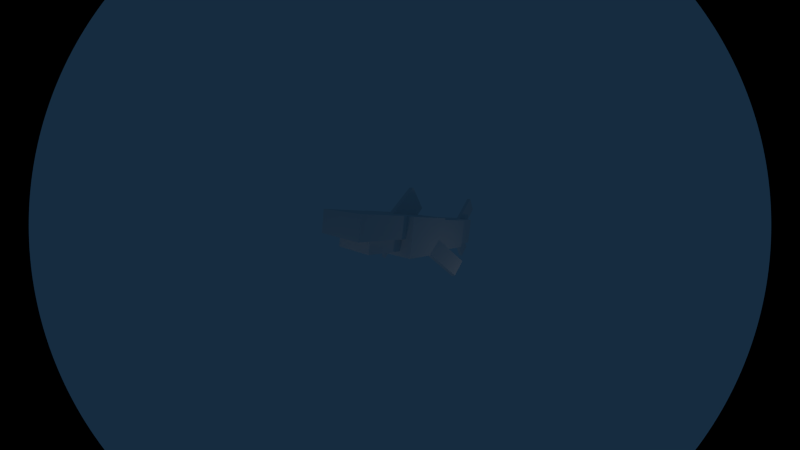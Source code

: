 # Source: mobs_shark.blend  (saved by Blender 2.63.0; exported with 4.5.12 LTS)
import bpy
from mathutils import Matrix  # noqa: F401  (used for matrix-valued properties, if any)

bpy.ops.wm.read_factory_settings(use_empty=True)
scene = bpy.context.scene
scene.name = 'Scene'

# ---- collections
col_collection_1 = bpy.data.collections.new('Collection 1'); scene.collection.children.link(col_collection_1)

# ---- materials (node trees are filled in below, after node groups)
mat_mt_shark_body = bpy.data.materials.new('mt_shark_body')
mat_mt_shark_body.alpha_threshold = 0.0
mat_mt_shark_body.use_transparent_shadow = False
mat_mt_shark_body.roughness = 0.5
mat_mt_shark_body.line_color = (0.0, 0.0, 0.0, 1.0)

# ---- material node trees

# ---- world
world_world = bpy.data.worlds.new('World'); scene.world = world_world
world_world.color = (0.008135, 0.02526, 0.05088)
world_world.use_sun_shadow = False
world_world.sun_shadow_jitter_overblur = 0.0
world_world.cycles.sampling_method = 'MANUAL'
world_world.cycles.sample_map_resolution = 256

# ---- cameras
cam_camera = bpy.data.cameras.new('Camera')
cam_camera.type = 'PANO'
cam_camera.clip_end = 100.0
cam_camera.lens = 35.0
cam_camera.sensor_width = 32.0
cam_camera.sensor_height = 18.0
cam_camera.ortho_scale = 7.314
cam_camera.dof.focus_distance = 0.0
cam_camera.dof.aperture_fstop = 128.0

# ---- lights
light_point_001 = bpy.data.lights.new('Point.001', 'POINT')
light_point_001.transmission_factor = 0.0
light_point_001.energy = 100.0
light_point_001.shadow_buffer_clip_start = 0.5
light_point_001.shadow_soft_size = 1.0
light_point_001.shadow_maximum_resolution = 0.006
light_point_001.use_absolute_resolution = True
light_point_001.cycles.use_multiple_importance_sampling = False
light_point = bpy.data.lights.new('Point', 'POINT')
light_point.transmission_factor = 0.0
light_point.energy = 100.0
light_point.shadow_buffer_clip_start = 0.5
light_point.shadow_soft_size = 1.0
light_point.shadow_maximum_resolution = 0.006
light_point.use_absolute_resolution = True
light_point.cycles.use_multiple_importance_sampling = False
light_lamp = bpy.data.lights.new('Lamp', 'POINT')
light_lamp.transmission_factor = 0.0
light_lamp.cutoff_distance = 30.0
light_lamp.energy = 100.0
light_lamp.shadow_buffer_clip_start = 1.001
light_lamp.shadow_soft_size = 1.0
light_lamp.shadow_maximum_resolution = 0.006
light_lamp.use_absolute_resolution = True
light_lamp.cycles.use_multiple_importance_sampling = False

# ---- meshes
me_4 = bpy.data.meshes.new('4')
me_4.from_pydata([(-0.5852, 0.76, -0.6096), (-0.5852, 0.76, -1.829), (-0.5852, 0.0447, -1.829), (-0.5852, 0.0447, -0.6096), (0.5852, 0.0447, -1.829), (0.5852, 0.0447, -0.6096), (0.5852, 0.76, -1.829), (0.5852, 0.76, -0.6096), (0.6584, -3.258e-08, 0.6096), (0.6584, 0.8047, 0.6096), (-0.6584, 0.8047, 0.6096), (-0.6584, -3.258e-08, 0.6096), (-0.6584, 0.8047, -0.6096), (-0.6584, -3.258e-08, -0.6096), (0.6584, 0.8047, -0.6096), (0.6584, -3.258e-08, -0.6096), (-0.5121, 0.8047, 1.829), (-0.5121, 0.8047, 0.6096), (-0.5121, 0.3576, 0.6096), (-0.5121, 0.3576, 1.829), (0.5121, 0.3576, 0.6096), (0.5121, 0.3576, 1.829), (0.5121, 0.8047, 1.829), (0.5121, 0.8047, 0.6096), (0.0508, 0.7824, 0.5264), (0.0508, 1.411, -0.1022), (-0.0508, 1.411, -0.1022), (-0.0508, 0.7824, 0.5264), (-0.0508, 0.9739, -0.5393), (-0.0508, 0.3453, 0.08928), (0.0508, 0.9739, -0.5393), (0.0508, 0.3453, 0.08928), (0.4918, 0.06634, -0.08012), (1.016, -0.4633, -0.6098), (1.099, -0.4221, -0.5686), (0.575, 0.1076, -0.03891), (1.099, -0.1252, -0.8654), (0.575, 0.4044, -0.3358), (1.016, -0.1664, -0.9066), (0.4918, 0.3632, -0.377), (-1.099, -0.4221, -0.5686), (-1.016, -0.4633, -0.6098), (-0.4918, 0.06634, -0.08012), (-0.575, 0.1076, -0.03891), (-0.575, 0.4044, -0.3358), (-1.099, -0.1252, -0.8654), (-1.016, -0.1664, -0.9066), (-0.4918, 0.3632, -0.377), (0.4064, 0.1036, 1.473), (0.4064, 0.3576, 1.473), (-0.4064, 0.3576, 1.473), (-0.4064, 0.1036, 1.473), (-0.4064, 0.3576, 0.6096), (-0.4064, 0.1036, 0.6096), (0.4064, 0.3576, 0.6096), (0.4064, 0.1036, 0.6096), (-0.2642, 0.76, -1.829), (-0.2642, 0.76, -3.048), (-0.2642, 0.0447, -3.048), (-0.2642, 0.0447, -1.829), (0.2642, 0.0447, -3.048), (0.2642, 0.0447, -1.829), (0.2642, 0.76, -3.048), (0.2642, 0.76, -1.829), (0.0508, -0.4317, -3.175), (0.0508, 0.197, -2.547), (-0.0508, 0.197, -2.547), (-0.0508, -0.4317, -3.175), (-0.0508, 0.4685, -2.818), (-0.0508, -0.1601, -3.447), (0.0508, -0.1601, -3.447), (0.0508, 0.4685, -2.818), (-0.0508, 1.423, -3.318), (-0.0508, 1.1, -3.641), (-0.0508, 0.3812, -2.923), (-0.0508, 0.7045, -2.6), (0.0508, 1.1, -3.641), (0.0508, 0.3812, -2.923), (0.0508, 1.423, -3.318), (0.0508, 0.7045, -2.6)], [], [(0, 1, 2, 3), (2, 4, 5, 3), (1, 6, 4, 2), (1, 0, 7, 6), (0, 3, 5, 7), (4, 6, 7, 5), (8, 9, 10, 11), (10, 12, 13, 11), (9, 14, 12, 10), (15, 14, 9, 8), (13, 15, 8, 11), (12, 14, 15, 13), (16, 17, 18, 19), (18, 20, 21, 19), (22, 23, 17, 16), (21, 22, 16, 19), (20, 23, 22, 21), (24, 25, 26, 27), (26, 28, 29, 27), (25, 30, 28, 26), (31, 30, 25, 24), (28, 30, 31, 29), (32, 33, 34, 35), (34, 36, 37, 35), (33, 38, 36, 34), (39, 38, 33, 32), (36, 38, 39, 37), (40, 41, 42, 43), (44, 45, 40, 43), (45, 46, 41, 40), (41, 46, 47, 42), (47, 46, 45, 44), (48, 49, 50, 51), (50, 52, 53, 51), (49, 54, 52, 50), (55, 54, 49, 48), (53, 55, 48, 51), (52, 54, 55, 53), (56, 57, 58, 59), (58, 60, 61, 59), (57, 62, 60, 58), (63, 62, 57, 56), (61, 63, 56, 59), (60, 62, 63, 61), (64, 65, 66, 67), (66, 68, 69, 67), (70, 71, 65, 64), (69, 70, 64, 67), (68, 71, 70, 69), (72, 73, 74, 75), (73, 76, 77, 74), (78, 76, 73, 72), (79, 78, 72, 75), (77, 76, 78, 79)])
_uv = me_4.uv_layers.new(name='UVMap')
_uv.uv.foreach_set('vector', [0.5923, 0.4285, 0.5917, 0.2301, 0.7081, 0.2297, 0.7087, 0.4282, 0.2144, 0.2296, 0.4049, 0.2302, 0.4043, 0.4286, 0.2138, 0.428, 0.5712, 0.8378, 0.5706, 0.6473, 0.687, 0.6469, 0.6876, 0.8374, 0.01348, 0.4286, 0.01287, 0.2302, 0.2034, 0.2296, 0.204, 0.428, 0.8138, 0.8377, 0.6974, 0.8374, 0.698, 0.6469, 0.8144, 0.6472, 0.5997, 0.02137, 0.7161, 0.02101, 0.7167, 0.2195, 0.6003, 0.2198, 0.4146, 0.4387, 0.5456, 0.4383, 0.5463, 0.6526, 0.4153, 0.653, 0.07301, 0.6372, 0.0724, 0.4388, 0.2034, 0.4384, 0.204, 0.6368, 0.004883, 0.005492, 0.2033, 0.004883, 0.204, 0.2192, 0.005541, 0.2198, 0.556, 0.4387, 0.687, 0.4383, 0.6876, 0.6368, 0.5566, 0.6372, 0.4122, 0.004883, 0.4129, 0.2192, 0.2144, 0.2198, 0.2138, 0.005492, 0.2739, 0.6531, 0.2732, 0.4388, 0.4042, 0.4384, 0.4049, 0.6527, 0.2357, 0.8615, 0.2351, 0.6631, 0.3079, 0.6629, 0.3085, 0.8613, 0.5899, 0.2193, 0.4232, 0.2198, 0.4226, 0.02137, 0.5893, 0.02086, 0.4146, 0.428, 0.4152, 0.2296, 0.5819, 0.2301, 0.5813, 0.4285, 0.04704, 0.7977, 0.1198, 0.798, 0.1193, 0.9646, 0.04653, 0.9644, 0.8229, 0.02137, 0.8956, 0.02114, 0.8962, 0.2196, 0.8235, 0.2198, 0.0129, 0.9045, 0.01321, 0.8022, 0.02975, 0.8022, 0.02943, 0.9045, 0.8242, 0.6469, 0.9248, 0.6469, 0.9248, 0.7916, 0.8242, 0.7916, 0.01321, 0.8022, 0.01343, 0.731, 0.02996, 0.7311, 0.02975, 0.8022, 0.8242, 0.6371, 0.8242, 0.4924, 0.9248, 0.4924, 0.9248, 0.6371, 0.9948, 0.2198, 0.9783, 0.2198, 0.9786, 0.1174, 0.9951, 0.1175, 0.7119, 0.8475, 0.7117, 0.9688, 0.6974, 0.9736, 0.6975, 0.8523, 0.6193, 0.8476, 0.6876, 0.8476, 0.6876, 0.9695, 0.6193, 0.9695, 0.2275, 0.5888, 0.2273, 0.6372, 0.2138, 0.6438, 0.2139, 0.5955, 0.2402, 0.9932, 0.2402, 0.8713, 0.3085, 0.8713, 0.3085, 0.9932, 0.9346, 0.511, 0.9489, 0.5158, 0.9491, 0.6371, 0.9347, 0.6324, 0.7218, 0.8475, 0.7361, 0.8523, 0.7363, 0.9736, 0.7219, 0.9688, 0.7461, 0.9694, 0.7461, 0.8475, 0.8144, 0.8475, 0.8144, 0.9694, 0.04093, 0.731, 0.0545, 0.7377, 0.05464, 0.786, 0.04108, 0.7793, 0.3365, 0.8713, 0.4049, 0.8713, 0.4049, 0.9933, 0.3365, 0.9933, 0.9733, 0.511, 0.9732, 0.6324, 0.9588, 0.6371, 0.959, 0.5158, 0.0129, 0.589, 0.05424, 0.5888, 0.05464, 0.7211, 0.0133, 0.7213, 0.01287, 0.5789, 0.0133, 0.4384, 0.05464, 0.4385, 0.05421, 0.5791, 0.2036, 0.647, 0.204, 0.7876, 0.07169, 0.788, 0.07126, 0.6474, 0.2138, 0.4385, 0.2551, 0.4384, 0.2555, 0.5789, 0.2142, 0.5791, 0.5474, 0.8034, 0.4151, 0.8038, 0.4146, 0.6632, 0.5469, 0.6628, 0.9299, 0.4285, 0.9295, 0.2962, 0.9708, 0.2961, 0.9712, 0.4284, 0.7191, 0.4285, 0.7185, 0.2301, 0.8349, 0.2297, 0.8355, 0.4282, 0.7271, 0.0211, 0.8131, 0.02137, 0.8125, 0.2198, 0.7265, 0.2196, 0.461, 0.8138, 0.547, 0.8135, 0.5474, 0.93, 0.4614, 0.9302, 0.3183, 0.8613, 0.3189, 0.6629, 0.4049, 0.6631, 0.4043, 0.8616, 0.9102, 0.8013, 0.9105, 0.9178, 0.8245, 0.918, 0.8242, 0.8016, 0.6974, 0.4387, 0.8138, 0.4383, 0.8144, 0.6368, 0.698, 0.6371, 0.9781, 0.6615, 0.9777, 0.7639, 0.9612, 0.7638, 0.9615, 0.6615, 0.9828, 0.946, 0.9203, 0.946, 0.9203, 0.8013, 0.9828, 0.8013, 0.9685, 0.07511, 0.9685, 0.2198, 0.906, 0.2198, 0.906, 0.07511, 0.8242, 0.4384, 0.8407, 0.4383, 0.8409, 0.4825, 0.8243, 0.4826, 0.5872, 0.9499, 0.5706, 0.9499, 0.5709, 0.8476, 0.5875, 0.8476, 0.1296, 0.7977, 0.204, 0.7977, 0.204, 0.9631, 0.1296, 0.9631, 0.9511, 0.7639, 0.9345, 0.7638, 0.9349, 0.6469, 0.9514, 0.6469, 0.2554, 0.5888, 0.2555, 0.6415, 0.239, 0.6415, 0.2388, 0.5889, 0.4312, 0.8135, 0.4315, 0.9305, 0.415, 0.9305, 0.4146, 0.8136, 0.8453, 0.4285, 0.8453, 0.2632, 0.9197, 0.2632, 0.9197, 0.4285])
me_4.materials.append(mat_mt_shark_body)
me_4.use_remesh_preserve_volume = False
me_4.use_remesh_preserve_attributes = False
me_4.use_mirror_vertex_groups = False
me_4.update()
arm_armature_001 = bpy.data.armatures.new('Armature.001')  # bones are not reproduced

# ---- objects
ob_point_001 = bpy.data.objects.new('Point.001', light_point_001)
ob_point = bpy.data.objects.new('Point', light_point)
ob_armature = bpy.data.objects.new('Armature', arm_armature_001)
ob_mesh = bpy.data.objects.new('Mesh', me_4)
ob_lamp = bpy.data.objects.new('Lamp', light_lamp)
ob_camera = bpy.data.objects.new('Camera', cam_camera)

# ---- transforms, parenting, visibility, modifiers, constraints
ob_point_001.location = (-4.727, -34.75, -21.98)
ob_point_001.lineart.crease_threshold = 0.0
ob_point.location = (-4.727, 14.12, -6.822)
ob_point.lineart.crease_threshold = 0.0
ob_armature.location = (-0.2607, -0.06638, -0.1116)
ob_armature.show_in_front = True
ob_armature.lineart.crease_threshold = 0.0
ob_mesh.parent = ob_armature
ob_mesh.matrix_parent_inverse = Matrix(((1.0, 0.0, 0.0, 0.2607), (0.0, 1.0, 0.0, 0.06638), (0.0, 0.0, 1.0, 0.1116), (0.0, 0.0, 0.0, 1.0)))
ob_mesh.location = (0.0, -0.7263, -2.362)
ob_mesh.rotation_euler = (1.571, -0.0, 1.571)
ob_mesh.scale = (6.346, 6.346, 6.346)
ob_mesh.show_in_front = True
ob_mesh.lineart.crease_threshold = 0.0
_vg = ob_mesh.vertex_groups.new(name='Bone')
for _i, _w in zip([16, 17, 18, 19, 20, 21, 22, 23, 24, 25, 26, 27, 28, 29, 30, 31, 48, 49, 50, 51, 52, 53, 54, 55], [1.0, 1.0, 1.0, 1.0, 1.0, 1.0, 1.0, 1.0, 1.0, 1.0, 1.0, 1.0, 1.0, 1.0, 1.0, 1.0, 1.0, 1.0, 1.0, 1.0, 1.0, 1.0, 1.0, 1.0]): _vg.add([_i], _w, 'REPLACE')
_vg = ob_mesh.vertex_groups.new(name='Bone.001')
for _i, _w in zip([8, 9, 10, 11, 12, 13, 14, 15], [0.6405, 0.5936, 0.9266, 0.928, 0.9022, 0.8061, 0.2147, 0.4713]): _vg.add([_i], _w, 'REPLACE')
_vg = ob_mesh.vertex_groups.new(name='Bone.007')
_vg.add([40, 41, 42, 43, 44, 45, 46, 47], 1.0, 'REPLACE')
_vg = ob_mesh.vertex_groups.new(name='Bone.002')
_vg = ob_mesh.vertex_groups.new(name='Bone.008')
_vg.add([32, 33, 34, 35, 36, 37, 38, 39], 1.0, 'REPLACE')
_vg = ob_mesh.vertex_groups.new(name='Bone.004')
for _i, _w in zip([8, 9, 10, 11, 12, 13, 14, 15], [0.3595, 0.4064, 0.07344, 0.07199, 0.09785, 0.1939, 0.7853, 0.5287]): _vg.add([_i], _w, 'REPLACE')
_vg = ob_mesh.vertex_groups.new(name='Bone.005')
_vg.add([0, 1, 2, 3, 4, 5, 6, 7], 1.0, 'REPLACE')
_vg = ob_mesh.vertex_groups.new(name='Bone.006')
for _i, _w in zip([56, 57, 58, 59, 60, 61, 62, 63, 64, 65, 66, 67, 68, 69, 70, 71, 72, 73, 74, 75, 76, 77, 78, 79], [1.0, 1.0, 1.0, 1.0, 1.0, 1.0, 1.0, 1.0, 1.0, 1.0, 1.0, 1.0, 1.0, 1.0, 1.0, 1.0, 0.9999, 0.9999, 1.0, 1.0, 0.9999, 1.0, 0.9999, 1.0]): _vg.add([_i], _w, 'REPLACE')
_m = ob_mesh.modifiers.new('Armature', 'ARMATURE')
_m.object = ob_armature
_m.use_bone_envelopes = True
ob_lamp.location = (15.77, 1.005, -12.4)
ob_lamp.rotation_euler = (0.6503, 0.05522, 1.866)
ob_lamp.lock_rotations_4d = False
ob_lamp.empty_display_type = 'ARROWS'
ob_lamp.color = (0.0, 0.0, 0.0, 0.0)
ob_lamp.lineart.crease_threshold = 0.0
ob_camera.location = (29.3, 21.39, 4.102)
ob_camera.rotation_euler = (7.774, -0.09938, 2.244)
ob_camera.lock_rotations_4d = False
ob_camera.empty_display_type = 'ARROWS'
ob_camera.color = (0.0, 0.0, 0.0, 0.0)
ob_camera.display_type = 'WIRE'
ob_camera.lineart.crease_threshold = 0.0

# ---- collection membership
col_collection_1.objects.link(ob_point_001)
col_collection_1.objects.link(ob_point)
col_collection_1.objects.link(ob_armature)
col_collection_1.objects.link(ob_mesh)
col_collection_1.objects.link(ob_lamp)
col_collection_1.objects.link(ob_camera)

# ---- scene / render settings (as saved in the file)
scene.camera = ob_camera
scene.frame_start = 1; scene.frame_end = 160; scene.frame_set(1)
scene.render.engine = 'BLENDER_EEVEE_NEXT'
scene.render.image_settings.color_mode = 'RGB'
scene.render.image_settings.compression = 90
scene.render.resolution_percentage = 50
scene.render.dither_intensity = 0.0
scene.render.bake_margin = 2
scene.render.bake_bias = 0.0
scene.cycles.use_denoising = False
scene.cycles.samples = 10
scene.cycles.sampling_pattern = 'TABULATED_SOBOL'
scene.cycles.light_sampling_threshold = 0.0
scene.cycles.use_adaptive_sampling = False
scene.cycles.use_light_tree = False
scene.cycles.blur_glossy = 0.0
scene.cycles.volume_bounces = 1
scene.cycles.pixel_filter_type = 'GAUSSIAN'
scene.cycles.sample_clamp_indirect = 0.0
scene.view_settings.view_transform = 'Standard'
bpy.context.view_layer.update()
